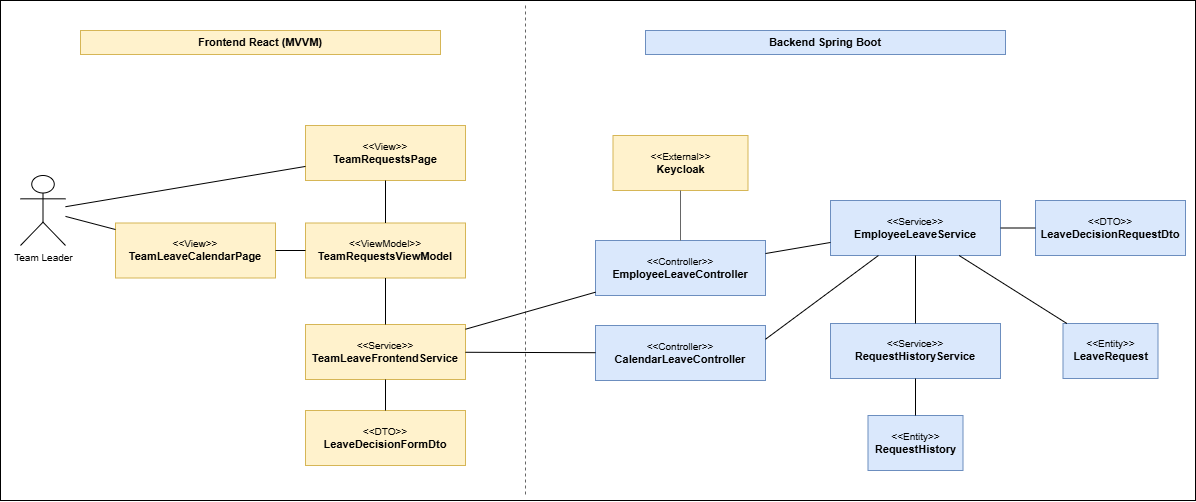

The diagram above was exported from draw.io. Its source (the exported page's mxGraphModel, read from the mxfile embedded in the PNG):
<mxGraphModel dx="952" dy="-444" grid="1" gridSize="10" guides="1" tooltips="1" connect="1" arrows="1" fold="1" page="1" pageScale="1" pageWidth="827" pageHeight="1169" math="0" shadow="0">
  <root>
    <mxCell id="0" />
    <mxCell id="1" parent="0" />
    <mxCell id="Zdb4YSTcvNTVYH6bvylf-67" connectable="0" parent="1" style="group" value="" vertex="1">
      <mxGeometry height="500" width="1195" x="1470" y="1370" as="geometry" />
    </mxCell>
    <mxCell id="Zdb4YSTcvNTVYH6bvylf-68" parent="Zdb4YSTcvNTVYH6bvylf-67" style="rounded=0;whiteSpace=wrap;html=1;fillColor=none;strokeColor=#000000;fontColor=#000000;fontStyle=1;fontSize=11;align=center;verticalAlign=middle;" vertex="1">
      <mxGeometry height="500" width="1195" as="geometry" />
    </mxCell>
    <mxCell id="Zdb4YSTcvNTVYH6bvylf-69" parent="Zdb4YSTcvNTVYH6bvylf-67" style="rounded=0;whiteSpace=wrap;html=1;fillColor=#fff2cc;strokeColor=#d6b656;fontColor=#000000;fontStyle=1;fontSize=11;align=center;verticalAlign=middle;" value="Frontend React (MVVM)" vertex="1">
      <mxGeometry height="24" width="360" x="80" y="30" as="geometry" />
    </mxCell>
    <mxCell id="Zdb4YSTcvNTVYH6bvylf-70" parent="Zdb4YSTcvNTVYH6bvylf-67" style="rounded=0;whiteSpace=wrap;html=1;fillColor=#dae8fc;strokeColor=#6c8ebf;fontColor=#000000;fontStyle=1;fontSize=11;align=center;verticalAlign=middle;" value="Backend Spring Boot" vertex="1">
      <mxGeometry height="24" width="360" x="645" y="30" as="geometry" />
    </mxCell>
    <mxCell id="Zdb4YSTcvNTVYH6bvylf-71" edge="1" parent="Zdb4YSTcvNTVYH6bvylf-67" style="endArrow=none;html=1;rounded=0;strokeColor=#666666;dashed=1;">
      <mxGeometry relative="1" as="geometry">
        <mxPoint x="525" y="5" as="sourcePoint" />
        <mxPoint x="525" y="495" as="targetPoint" />
      </mxGeometry>
    </mxCell>
    <mxCell id="Zdb4YSTcvNTVYH6bvylf-72" parent="Zdb4YSTcvNTVYH6bvylf-67" style="shape=umlActor;verticalLabelPosition=bottom;verticalAlign=top;html=1;outlineConnect=0;fillColor=#ffffff;strokeColor=#000000;fontColor=#000000;fontSize=10;" value="Team Leader" vertex="1">
      <mxGeometry height="70" width="45" x="20" y="175" as="geometry" />
    </mxCell>
    <mxCell id="Zdb4YSTcvNTVYH6bvylf-73" parent="Zdb4YSTcvNTVYH6bvylf-67" style="rounded=0;whiteSpace=wrap;html=1;fillColor=#fff2cc;strokeColor=#d6b656;fontColor=#000000;fontSize=11;align=center;verticalAlign=middle;" value="&lt;div style='font-size:10px'&gt;&amp;lt;&amp;lt;View&amp;gt;&amp;gt;&lt;/div&gt;&lt;b&gt;TeamRequestsPage&lt;/b&gt;" vertex="1">
      <mxGeometry height="55" width="160" x="305" y="125" as="geometry" />
    </mxCell>
    <mxCell id="Zdb4YSTcvNTVYH6bvylf-74" parent="Zdb4YSTcvNTVYH6bvylf-67" style="rounded=0;whiteSpace=wrap;html=1;fillColor=#fff2cc;strokeColor=#d6b656;fontColor=#000000;fontSize=11;align=center;verticalAlign=middle;" value="&lt;div style='font-size:10px'&gt;&amp;lt;&amp;lt;View&amp;gt;&amp;gt;&lt;/div&gt;&lt;b&gt;TeamLeaveCalendarPage&lt;/b&gt;" vertex="1">
      <mxGeometry height="55" width="160" x="115" y="222.5" as="geometry" />
    </mxCell>
    <mxCell id="Zdb4YSTcvNTVYH6bvylf-75" parent="Zdb4YSTcvNTVYH6bvylf-67" style="rounded=0;whiteSpace=wrap;html=1;fillColor=#fff2cc;strokeColor=#d6b656;fontColor=#000000;fontSize=11;align=center;verticalAlign=middle;" value="&lt;div style='font-size:10px'&gt;&amp;lt;&amp;lt;ViewModel&amp;gt;&amp;gt;&lt;/div&gt;&lt;b&gt;TeamRequestsViewModel&lt;/b&gt;" vertex="1">
      <mxGeometry height="55" width="160" x="305" y="222.5" as="geometry" />
    </mxCell>
    <mxCell id="Zdb4YSTcvNTVYH6bvylf-76" parent="Zdb4YSTcvNTVYH6bvylf-67" style="rounded=0;whiteSpace=wrap;html=1;fillColor=#fff2cc;strokeColor=#d6b656;fontColor=#000000;fontSize=11;align=center;verticalAlign=middle;" value="&lt;div style='font-size:10px'&gt;&amp;lt;&amp;lt;Service&amp;gt;&amp;gt;&lt;/div&gt;&lt;b&gt;TeamLeaveFrontendService&lt;/b&gt;" vertex="1">
      <mxGeometry height="55" width="160" x="305" y="324" as="geometry" />
    </mxCell>
    <mxCell id="Zdb4YSTcvNTVYH6bvylf-77" parent="Zdb4YSTcvNTVYH6bvylf-67" style="rounded=0;whiteSpace=wrap;html=1;fillColor=#fff2cc;strokeColor=#d6b656;fontColor=#000000;fontSize=11;align=center;verticalAlign=middle;" value="&lt;div style='font-size:10px'&gt;&amp;lt;&amp;lt;DTO&amp;gt;&amp;gt;&lt;/div&gt;&lt;b&gt;LeaveDecisionFormDto&lt;/b&gt;" vertex="1">
      <mxGeometry height="55" width="160" x="305" y="410" as="geometry" />
    </mxCell>
    <mxCell id="Zdb4YSTcvNTVYH6bvylf-78" parent="Zdb4YSTcvNTVYH6bvylf-67" style="rounded=0;whiteSpace=wrap;html=1;fillColor=#fff2cc;strokeColor=#d6b656;fontColor=#000000;fontSize=11;align=center;verticalAlign=middle;" value="&lt;div style='font-size:10px'&gt;&amp;lt;&amp;lt;External&amp;gt;&amp;gt;&lt;/div&gt;&lt;b&gt;Keycloak&lt;/b&gt;" vertex="1">
      <mxGeometry height="55" width="135" x="612.5" y="135" as="geometry" />
    </mxCell>
    <mxCell id="Zdb4YSTcvNTVYH6bvylf-79" parent="Zdb4YSTcvNTVYH6bvylf-67" style="rounded=0;whiteSpace=wrap;html=1;fillColor=#dae8fc;strokeColor=#6c8ebf;fontColor=#000000;fontSize=11;align=center;verticalAlign=middle;" value="&lt;div style='font-size:10px'&gt;&amp;lt;&amp;lt;Controller&amp;gt;&amp;gt;&lt;/div&gt;&lt;b&gt;EmployeeLeaveController&lt;/b&gt;" vertex="1">
      <mxGeometry height="55" width="170" x="595" y="240" as="geometry" />
    </mxCell>
    <mxCell id="Zdb4YSTcvNTVYH6bvylf-80" parent="Zdb4YSTcvNTVYH6bvylf-67" style="rounded=0;whiteSpace=wrap;html=1;fillColor=#dae8fc;strokeColor=#6c8ebf;fontColor=#000000;fontSize=11;align=center;verticalAlign=middle;" value="&lt;div style='font-size:10px'&gt;&amp;lt;&amp;lt;Controller&amp;gt;&amp;gt;&lt;/div&gt;&lt;b&gt;CalendarLeaveController&lt;/b&gt;" vertex="1">
      <mxGeometry height="55" width="170" x="595" y="325" as="geometry" />
    </mxCell>
    <mxCell id="Zdb4YSTcvNTVYH6bvylf-81" parent="Zdb4YSTcvNTVYH6bvylf-67" style="rounded=0;whiteSpace=wrap;html=1;fillColor=#dae8fc;strokeColor=#6c8ebf;fontColor=#000000;fontSize=11;align=center;verticalAlign=middle;" value="&lt;div style='font-size:10px'&gt;&amp;lt;&amp;lt;Service&amp;gt;&amp;gt;&lt;/div&gt;&lt;b&gt;EmployeeLeaveService&lt;/b&gt;" vertex="1">
      <mxGeometry height="55" width="170" x="830" y="200" as="geometry" />
    </mxCell>
    <mxCell id="Zdb4YSTcvNTVYH6bvylf-82" parent="Zdb4YSTcvNTVYH6bvylf-67" style="rounded=0;whiteSpace=wrap;html=1;fillColor=#dae8fc;strokeColor=#6c8ebf;fontColor=#000000;fontSize=11;align=center;verticalAlign=middle;" value="&lt;div style='font-size:10px'&gt;&amp;lt;&amp;lt;Service&amp;gt;&amp;gt;&lt;/div&gt;&lt;b&gt;RequestHistoryService&lt;/b&gt;" vertex="1">
      <mxGeometry height="55" width="170" x="830" y="323" as="geometry" />
    </mxCell>
    <mxCell id="Zdb4YSTcvNTVYH6bvylf-83" parent="Zdb4YSTcvNTVYH6bvylf-67" style="rounded=0;whiteSpace=wrap;html=1;fillColor=#dae8fc;strokeColor=#6c8ebf;fontColor=#000000;fontSize=11;align=center;verticalAlign=middle;" value="&lt;div style='font-size:10px'&gt;&amp;lt;&amp;lt;DTO&amp;gt;&amp;gt;&lt;/div&gt;&lt;b&gt;LeaveDecisionRequestDto&lt;/b&gt;" vertex="1">
      <mxGeometry height="55" width="150" x="1035" y="200" as="geometry" />
    </mxCell>
    <mxCell id="Zdb4YSTcvNTVYH6bvylf-84" parent="Zdb4YSTcvNTVYH6bvylf-67" style="rounded=0;whiteSpace=wrap;html=1;fillColor=#dae8fc;strokeColor=#6c8ebf;fontColor=#000000;fontSize=11;align=center;verticalAlign=middle;" value="&lt;div style='font-size:10px'&gt;&amp;lt;&amp;lt;Entity&amp;gt;&amp;gt;&lt;/div&gt;&lt;b&gt;LeaveRequest&lt;/b&gt;" vertex="1">
      <mxGeometry height="55" width="95" x="1062.5" y="323" as="geometry" />
    </mxCell>
    <mxCell id="Zdb4YSTcvNTVYH6bvylf-85" parent="Zdb4YSTcvNTVYH6bvylf-67" style="rounded=0;whiteSpace=wrap;html=1;fillColor=#dae8fc;strokeColor=#6c8ebf;fontColor=#000000;fontSize=11;align=center;verticalAlign=middle;" value="&lt;div style='font-size:10px'&gt;&amp;lt;&amp;lt;Entity&amp;gt;&amp;gt;&lt;/div&gt;&lt;b&gt;RequestHistory&lt;/b&gt;" vertex="1">
      <mxGeometry height="55" width="95" x="867.5" y="415" as="geometry" />
    </mxCell>
    <mxCell id="Zdb4YSTcvNTVYH6bvylf-86" edge="1" parent="Zdb4YSTcvNTVYH6bvylf-67" source="Zdb4YSTcvNTVYH6bvylf-72" style="endArrow=none;html=1;rounded=0;strokeColor=#000000;" target="Zdb4YSTcvNTVYH6bvylf-73">
      <mxGeometry relative="1" as="geometry" />
    </mxCell>
    <mxCell id="Zdb4YSTcvNTVYH6bvylf-87" edge="1" parent="Zdb4YSTcvNTVYH6bvylf-67" source="Zdb4YSTcvNTVYH6bvylf-72" style="endArrow=none;html=1;rounded=0;strokeColor=#000000;" target="Zdb4YSTcvNTVYH6bvylf-74">
      <mxGeometry relative="1" as="geometry" />
    </mxCell>
    <mxCell id="Zdb4YSTcvNTVYH6bvylf-88" edge="1" parent="Zdb4YSTcvNTVYH6bvylf-67" source="Zdb4YSTcvNTVYH6bvylf-73" style="endArrow=none;html=1;rounded=0;strokeColor=#000000;" target="Zdb4YSTcvNTVYH6bvylf-75">
      <mxGeometry relative="1" as="geometry" />
    </mxCell>
    <mxCell id="Zdb4YSTcvNTVYH6bvylf-89" edge="1" parent="Zdb4YSTcvNTVYH6bvylf-67" source="Zdb4YSTcvNTVYH6bvylf-74" style="endArrow=none;html=1;rounded=0;strokeColor=#000000;" target="Zdb4YSTcvNTVYH6bvylf-75">
      <mxGeometry relative="1" as="geometry" />
    </mxCell>
    <mxCell id="Zdb4YSTcvNTVYH6bvylf-90" edge="1" parent="Zdb4YSTcvNTVYH6bvylf-67" source="Zdb4YSTcvNTVYH6bvylf-75" style="endArrow=none;html=1;rounded=0;strokeColor=#000000;" target="Zdb4YSTcvNTVYH6bvylf-76">
      <mxGeometry relative="1" as="geometry" />
    </mxCell>
    <mxCell id="Zdb4YSTcvNTVYH6bvylf-91" edge="1" parent="Zdb4YSTcvNTVYH6bvylf-67" source="Zdb4YSTcvNTVYH6bvylf-76" style="endArrow=none;html=1;rounded=0;strokeColor=#000000;" target="Zdb4YSTcvNTVYH6bvylf-77">
      <mxGeometry relative="1" as="geometry" />
    </mxCell>
    <mxCell id="Zdb4YSTcvNTVYH6bvylf-92" edge="1" parent="Zdb4YSTcvNTVYH6bvylf-67" source="Zdb4YSTcvNTVYH6bvylf-76" style="endArrow=none;html=1;rounded=0;strokeColor=#000000;" target="Zdb4YSTcvNTVYH6bvylf-79">
      <mxGeometry relative="1" as="geometry" />
    </mxCell>
    <mxCell id="Zdb4YSTcvNTVYH6bvylf-93" edge="1" parent="Zdb4YSTcvNTVYH6bvylf-67" source="Zdb4YSTcvNTVYH6bvylf-76" style="endArrow=none;html=1;rounded=0;strokeColor=#000000;" target="Zdb4YSTcvNTVYH6bvylf-80">
      <mxGeometry relative="1" as="geometry" />
    </mxCell>
    <mxCell id="Zdb4YSTcvNTVYH6bvylf-94" edge="1" parent="Zdb4YSTcvNTVYH6bvylf-67" source="Zdb4YSTcvNTVYH6bvylf-79" style="endArrow=none;html=1;rounded=0;strokeColor=#000000;strokeColor=#666666;" target="Zdb4YSTcvNTVYH6bvylf-78">
      <mxGeometry relative="1" as="geometry" />
    </mxCell>
    <mxCell id="Zdb4YSTcvNTVYH6bvylf-95" edge="1" parent="Zdb4YSTcvNTVYH6bvylf-67" source="Zdb4YSTcvNTVYH6bvylf-79" style="endArrow=none;html=1;rounded=0;strokeColor=#000000;" target="Zdb4YSTcvNTVYH6bvylf-81">
      <mxGeometry relative="1" as="geometry" />
    </mxCell>
    <mxCell id="Zdb4YSTcvNTVYH6bvylf-96" edge="1" parent="Zdb4YSTcvNTVYH6bvylf-67" source="Zdb4YSTcvNTVYH6bvylf-80" style="endArrow=none;html=1;rounded=0;strokeColor=#000000;exitX=1;exitY=0.25;exitDx=0;exitDy=0;" target="Zdb4YSTcvNTVYH6bvylf-81">
      <mxGeometry relative="1" as="geometry" />
    </mxCell>
    <mxCell id="Zdb4YSTcvNTVYH6bvylf-97" edge="1" parent="Zdb4YSTcvNTVYH6bvylf-67" source="Zdb4YSTcvNTVYH6bvylf-81" style="endArrow=none;html=1;rounded=0;strokeColor=#000000;" target="Zdb4YSTcvNTVYH6bvylf-82">
      <mxGeometry relative="1" as="geometry" />
    </mxCell>
    <mxCell id="Zdb4YSTcvNTVYH6bvylf-98" edge="1" parent="Zdb4YSTcvNTVYH6bvylf-67" source="Zdb4YSTcvNTVYH6bvylf-81" style="endArrow=none;html=1;rounded=0;strokeColor=#000000;" target="Zdb4YSTcvNTVYH6bvylf-83">
      <mxGeometry relative="1" as="geometry" />
    </mxCell>
    <mxCell id="Zdb4YSTcvNTVYH6bvylf-99" edge="1" parent="Zdb4YSTcvNTVYH6bvylf-67" source="Zdb4YSTcvNTVYH6bvylf-81" style="endArrow=none;html=1;rounded=0;strokeColor=#000000;" target="Zdb4YSTcvNTVYH6bvylf-84">
      <mxGeometry relative="1" as="geometry" />
    </mxCell>
    <mxCell id="Zdb4YSTcvNTVYH6bvylf-100" edge="1" parent="Zdb4YSTcvNTVYH6bvylf-67" source="Zdb4YSTcvNTVYH6bvylf-82" style="endArrow=none;html=1;rounded=0;strokeColor=#000000;" target="Zdb4YSTcvNTVYH6bvylf-85">
      <mxGeometry relative="1" as="geometry" />
    </mxCell>
  </root>
</mxGraphModel>